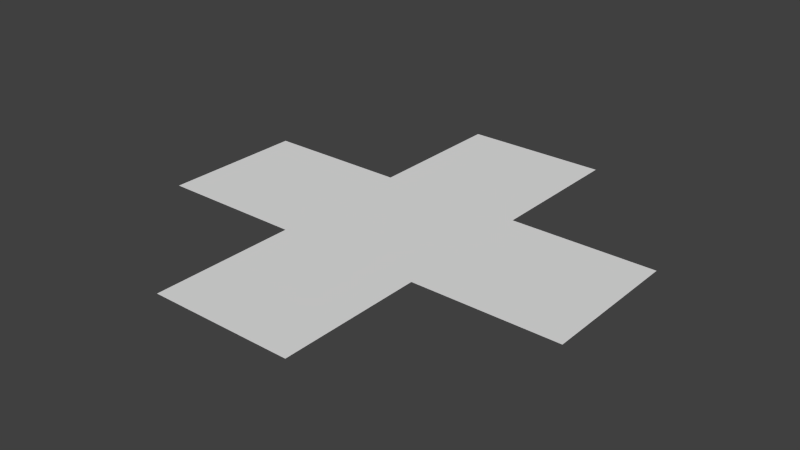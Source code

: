 # Source: kreuz.blend  (saved by Blender 2.72.0; exported with 4.5.12 LTS)
import bpy
from mathutils import Matrix  # noqa: F401  (used for matrix-valued properties, if any)

bpy.ops.wm.read_factory_settings(use_empty=True)
scene = bpy.context.scene
scene.name = 'Scene'

# ---- collections
col_collection_1 = bpy.data.collections.new('Collection 1'); scene.collection.children.link(col_collection_1)

# ---- world
world_world = bpy.data.worlds.new('World'); scene.world = world_world
world_world.color = (0.05088, 0.05088, 0.05088)
world_world.use_sun_shadow = False
world_world.sun_shadow_jitter_overblur = 0.0
world_world.cycles.sampling_method = 'MANUAL'
world_world.cycles.sample_map_resolution = 256

# ---- meshes
me_plane = bpy.data.meshes.new('Plane')
me_plane.from_pydata([(0.0, 0.0, 0.0), (0.0, 0.5, 0.0), (0.0, -0.5, 0.0), (-0.5, 0.0, 0.0), (0.5, 0.0, 0.0), (0.0, 0.75, 0.0), (0.0, -0.25, 0.0), (-0.75, 0.0, 0.0), (0.25, 0.0, 0.0), (0.0, 0.25, 0.0), (0.0, -0.75, 0.0), (-0.25, 0.0, 0.0), (0.75, 0.0, 0.0), (0.5, 0.25, 0.0), (0.25, 0.5, 0.0), (-0.5, 0.25, 0.0), (-0.25, 0.5, 0.0), (-0.5, -0.25, 0.0), (-0.25, -0.5, 0.0), (0.5, -0.25, 0.0), (0.25, -0.5, 0.0), (-0.25, 0.75, 0.0), (-0.25, -0.25, 0.0), (0.75, -0.25, 0.0), (0.25, 0.75, 0.0), (0.25, 0.25, 0.0), (0.75, 0.25, 0.0), (-0.75, 0.25, 0.0), (-0.25, 0.25, 0.0), (-0.75, -0.25, 0.0), (-0.25, -0.75, 0.0), (0.25, -0.25, 0.0), (0.25, -0.75, 0.0)], [], [(22, 6, 0, 11), (28, 9, 1, 16), (29, 17, 3, 7), (30, 10, 2, 18), (31, 19, 4, 8), (16, 1, 5, 21), (17, 22, 11, 3), (18, 2, 6, 22), (19, 23, 12, 4), (1, 14, 24, 5), (9, 25, 14, 1), (0, 8, 25, 9), (8, 4, 13, 25), (4, 12, 26, 13), (7, 3, 15, 27), (3, 11, 28, 15), (11, 0, 9, 28), (6, 31, 8, 0), (2, 20, 31, 6), (10, 32, 20, 2)])
me_plane.use_remesh_preserve_volume = False
me_plane.use_remesh_preserve_attributes = False
me_plane.use_mirror_vertex_groups = False
me_plane.update()

# ---- objects
ob_plane = bpy.data.objects.new('Plane', me_plane)

# ---- transforms, parenting, visibility, modifiers, constraints
ob_plane.location = (0.0, 0.0, 0.0)
ob_plane.lineart.crease_threshold = 0.0

# ---- collection membership
col_collection_1.objects.link(ob_plane)

# ---- scene / render settings (as saved in the file)
scene.frame_start = 1; scene.frame_end = 250; scene.frame_set(1)
scene.render.engine = 'BLENDER_EEVEE_NEXT'
scene.render.resolution_percentage = 50
scene.render.dither_intensity = 0.0
scene.cycles.use_denoising = False
scene.cycles.samples = 10
scene.cycles.sampling_pattern = 'TABULATED_SOBOL'
scene.cycles.light_sampling_threshold = 0.0
scene.cycles.use_adaptive_sampling = False
scene.cycles.use_light_tree = False
scene.cycles.blur_glossy = 0.0
scene.cycles.pixel_filter_type = 'GAUSSIAN'
scene.cycles.sample_clamp_indirect = 0.0
scene.view_settings.view_transform = 'Standard'
bpy.context.view_layer.update()

# ---- added for rendering (the .blend has no active camera and no usable light): camera, sun
cam_auto = bpy.data.cameras.new('AutoCamera')
cam_auto.lens = 50.0
cam_auto.sensor_width = 36.0
cam_auto.clip_end = 1000.0
ob_auto_camera = bpy.data.objects.new('AutoCamera', cam_auto)
scene.collection.objects.link(ob_auto_camera)
ob_auto_camera.location = (1.9627, -2.35524, 1.57016)
ob_auto_camera.rotation_euler = (1.09748, -7.21219e-08, 0.694738)
scene.camera = ob_auto_camera
light_auto_sun = bpy.data.lights.new('AutoSun', 'SUN')
light_auto_sun.energy = 3.0
light_auto_sun.angle = 0.0523599
ob_auto_sun = bpy.data.objects.new('AutoSun', light_auto_sun)
scene.collection.objects.link(ob_auto_sun)
ob_auto_sun.rotation_euler = (0.872665, 0.174533, 0.523599)
bpy.context.view_layer.update()
